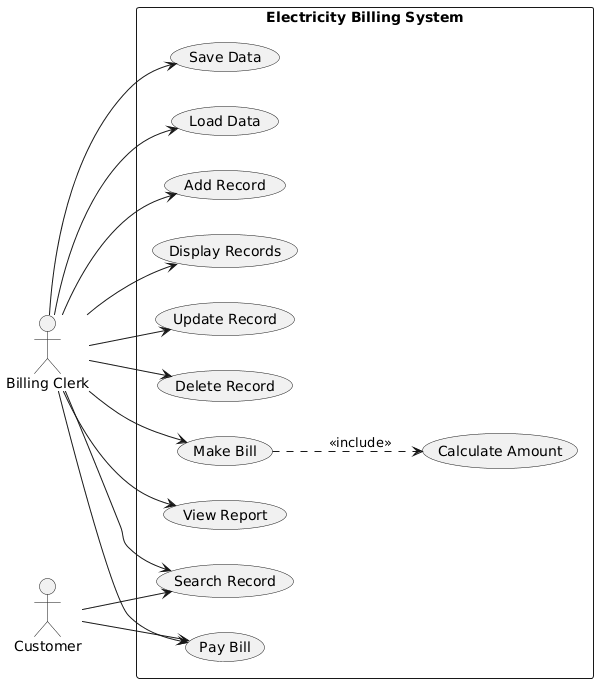

The diagram above was rendered by PlantUML. Its source (embedded in the PNG):
@startuml
left to right direction
actor "Billing Clerk" as Clerk
actor "Customer" as Cust

rectangle "Electricity Billing System" {
  usecase "Add Record" as UC1
  usecase "Display Records" as UC2
  usecase "Search Record" as UC3
  usecase "Update Record" as UC4
  usecase "Delete Record" as UC5
  usecase "Make Bill" as UC6
  usecase "Calculate Amount" as UC7
  usecase "Pay Bill" as UC8
  usecase "View Report" as UC9
  usecase "Save Data" as UC10
  usecase "Load Data" as UC11
}

Clerk --> UC1
Clerk --> UC2
Clerk --> UC3
Clerk --> UC4
Clerk --> UC5
Clerk --> UC6
Clerk --> UC8
Clerk --> UC9
Clerk --> UC10
Clerk --> UC11

Cust --> UC3
Cust --> UC8

UC6 ..> UC7 : <<include>>
@enduml